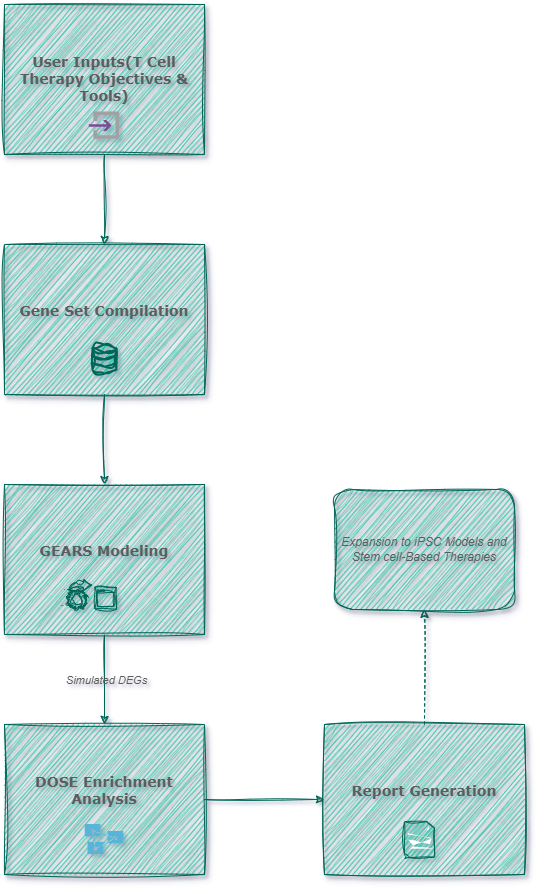

The diagram above was exported from draw.io. Its source (the exported page's mxGraphModel, read from the mxfile embedded in the PNG):
<mxGraphModel dx="2736" dy="964" grid="1" gridSize="10" guides="1" tooltips="1" connect="1" arrows="1" fold="1" page="1" pageScale="1" pageWidth="827" pageHeight="1169" background="#ffffff" math="0" shadow="1">
  <root>
    <mxCell id="WIyWlLk6GJQsqaUBKTNV-0" />
    <mxCell id="WIyWlLk6GJQsqaUBKTNV-1" parent="WIyWlLk6GJQsqaUBKTNV-0" />
    <mxCell id="uUrRSLGeIJITSbrWF6cU-6" value="" style="edgeStyle=orthogonalEdgeStyle;rounded=0;orthogonalLoop=1;jettySize=auto;html=1;labelBackgroundColor=none;strokeColor=#006658;fontColor=default;fillColor=#21C0A5;sketch=1;curveFitting=1;jiggle=2;" parent="WIyWlLk6GJQsqaUBKTNV-1" source="uUrRSLGeIJITSbrWF6cU-0" target="uUrRSLGeIJITSbrWF6cU-1" edge="1">
      <mxGeometry relative="1" as="geometry" />
    </mxCell>
    <mxCell id="uUrRSLGeIJITSbrWF6cU-0" value="User Inputs(T Cell Therapy Objectives &amp;amp; Tools)" style="rounded=0;whiteSpace=wrap;html=1;labelBackgroundColor=none;fillColor=#21C0A5;strokeColor=#006658;fontColor=#5C5C5C;fontFamily=Verdana;fontSize=14;shadow=1;sketch=1;curveFitting=1;jiggle=2;fontStyle=1" parent="WIyWlLk6GJQsqaUBKTNV-1" vertex="1">
      <mxGeometry x="-240.01" y="40" width="200" height="150" as="geometry" />
    </mxCell>
    <mxCell id="uUrRSLGeIJITSbrWF6cU-7" value="" style="edgeStyle=orthogonalEdgeStyle;rounded=0;orthogonalLoop=1;jettySize=auto;html=1;labelBackgroundColor=none;strokeColor=#006658;fontColor=default;fillColor=#21C0A5;sketch=1;curveFitting=1;jiggle=2;" parent="WIyWlLk6GJQsqaUBKTNV-1" source="uUrRSLGeIJITSbrWF6cU-1" target="uUrRSLGeIJITSbrWF6cU-2" edge="1">
      <mxGeometry relative="1" as="geometry" />
    </mxCell>
    <mxCell id="uUrRSLGeIJITSbrWF6cU-1" value="&#10;Gene Set Compilation&#10;&#10;" style="rounded=0;whiteSpace=wrap;html=1;fontFamily=Verdana;labelBackgroundColor=none;fillColor=#21C0A5;strokeColor=#006658;fontColor=#5C5C5C;fontSize=14;shadow=1;sketch=1;curveFitting=1;jiggle=2;fontStyle=1" parent="WIyWlLk6GJQsqaUBKTNV-1" vertex="1">
      <mxGeometry x="-240.01" y="280" width="200" height="150" as="geometry" />
    </mxCell>
    <mxCell id="uUrRSLGeIJITSbrWF6cU-8" value="" style="edgeStyle=orthogonalEdgeStyle;rounded=0;orthogonalLoop=1;jettySize=auto;html=1;labelBackgroundColor=none;strokeColor=#006658;fontColor=default;fillColor=#21C0A5;sketch=1;curveFitting=1;jiggle=2;" parent="WIyWlLk6GJQsqaUBKTNV-1" source="uUrRSLGeIJITSbrWF6cU-2" target="uUrRSLGeIJITSbrWF6cU-3" edge="1">
      <mxGeometry relative="1" as="geometry" />
    </mxCell>
    <mxCell id="uUrRSLGeIJITSbrWF6cU-11" value="&lt;i&gt;Simulated DEGs&lt;/i&gt;" style="edgeLabel;html=1;align=center;verticalAlign=middle;resizable=0;points=[];labelBackgroundColor=none;fontColor=#5C5C5C;sketch=1;curveFitting=1;jiggle=2;" parent="uUrRSLGeIJITSbrWF6cU-8" connectable="0" vertex="1">
      <mxGeometry x="0.01" y="1" relative="1" as="geometry">
        <mxPoint as="offset" />
      </mxGeometry>
    </mxCell>
    <mxCell id="uUrRSLGeIJITSbrWF6cU-2" value="&#10;GEARS Modeling&#10;&#10;" style="rounded=0;whiteSpace=wrap;html=1;labelBackgroundColor=none;fillColor=#21C0A5;strokeColor=#006658;fontColor=#5C5C5C;fontFamily=Verdana;fontSize=14;shadow=1;sketch=1;curveFitting=1;jiggle=2;fontStyle=1" parent="WIyWlLk6GJQsqaUBKTNV-1" vertex="1">
      <mxGeometry x="-240.01" y="520" width="200" height="150" as="geometry" />
    </mxCell>
    <mxCell id="uUrRSLGeIJITSbrWF6cU-9" value="" style="edgeStyle=orthogonalEdgeStyle;rounded=0;orthogonalLoop=1;jettySize=auto;html=1;labelBackgroundColor=none;strokeColor=#006658;fontColor=default;fillColor=#21C0A5;sketch=1;curveFitting=1;jiggle=2;" parent="WIyWlLk6GJQsqaUBKTNV-1" source="uUrRSLGeIJITSbrWF6cU-3" target="uUrRSLGeIJITSbrWF6cU-4" edge="1">
      <mxGeometry relative="1" as="geometry" />
    </mxCell>
    <mxCell id="uUrRSLGeIJITSbrWF6cU-3" value="&#10;DOSE Enrichment Analysis&#10;&#10;" style="rounded=0;whiteSpace=wrap;html=1;labelBackgroundColor=none;fillColor=#21C0A5;strokeColor=#006658;fontColor=#5C5C5C;fontFamily=Verdana;fontSize=14;shadow=1;sketch=1;curveFitting=1;jiggle=2;fontStyle=1" parent="WIyWlLk6GJQsqaUBKTNV-1" vertex="1">
      <mxGeometry x="-240.01" y="760" width="200" height="150" as="geometry" />
    </mxCell>
    <mxCell id="uUrRSLGeIJITSbrWF6cU-10" value="" style="edgeStyle=orthogonalEdgeStyle;rounded=0;orthogonalLoop=1;jettySize=auto;html=1;dashed=1;labelBackgroundColor=none;strokeColor=#006658;fontColor=default;fillColor=#21C0A5;sketch=1;curveFitting=1;jiggle=2;" parent="WIyWlLk6GJQsqaUBKTNV-1" source="uUrRSLGeIJITSbrWF6cU-4" target="uUrRSLGeIJITSbrWF6cU-5" edge="1">
      <mxGeometry relative="1" as="geometry" />
    </mxCell>
    <mxCell id="uUrRSLGeIJITSbrWF6cU-4" value="&#10;Report Generation&#10;&#10;" style="rounded=0;whiteSpace=wrap;html=1;labelBackgroundColor=none;fillColor=#21C0A5;strokeColor=#006658;fontColor=#5C5C5C;fontFamily=Verdana;fontSize=14;shadow=1;sketch=1;curveFitting=1;jiggle=2;fontStyle=1" parent="WIyWlLk6GJQsqaUBKTNV-1" vertex="1">
      <mxGeometry x="80" y="760" width="200" height="150" as="geometry" />
    </mxCell>
    <mxCell id="uUrRSLGeIJITSbrWF6cU-5" value="Expansion to iPSC Models and Stem cell-Based Therapies" style="rounded=1;whiteSpace=wrap;html=1;labelBackgroundColor=none;fillColor=#21C0A5;strokeColor=#006658;fontColor=#5C5C5C;shadow=1;sketch=1;curveFitting=1;jiggle=2;fontStyle=2" parent="WIyWlLk6GJQsqaUBKTNV-1" vertex="1">
      <mxGeometry x="90" y="525" width="180" height="120" as="geometry" />
    </mxCell>
    <mxCell id="uUrRSLGeIJITSbrWF6cU-13" value="" style="html=1;verticalLabelPosition=bottom;align=center;labelBackgroundColor=none;verticalAlign=top;strokeWidth=2;shadow=0;dashed=0;shape=mxgraph.ios7.icons.data;fillColor=#21C0A5;strokeColor=#006658;fontColor=#5C5C5C;sketch=1;curveFitting=1;jiggle=2;" parent="WIyWlLk6GJQsqaUBKTNV-1" vertex="1">
      <mxGeometry x="-152.01" y="380" width="24" height="29.099999999999998" as="geometry" />
    </mxCell>
    <mxCell id="uUrRSLGeIJITSbrWF6cU-15" value="" style="html=1;aspect=fixed;strokeColor=#006658;shadow=0;fillColor=#21C0A5;verticalAlign=top;labelPosition=center;verticalLabelPosition=bottom;shape=mxgraph.gcp2.gear_arrow;labelBackgroundColor=none;fontColor=#5C5C5C;sketch=1;curveFitting=1;jiggle=2;" parent="WIyWlLk6GJQsqaUBKTNV-1" vertex="1">
      <mxGeometry x="-177.19000000000005" y="615" width="49.18" height="30" as="geometry" />
    </mxCell>
    <mxCell id="uUrRSLGeIJITSbrWF6cU-20" value="" style="image;aspect=fixed;html=1;points=[];align=center;fontSize=12;image=img/lib/mscae/Input.svg;labelBackgroundColor=none;fillColor=#21C0A5;strokeColor=#006658;fontColor=#5C5C5C;sketch=1;curveFitting=1;jiggle=2;" parent="WIyWlLk6GJQsqaUBKTNV-1" vertex="1">
      <mxGeometry x="-155.17" y="147.5" width="30.33" height="27.3" as="geometry" />
    </mxCell>
    <mxCell id="uUrRSLGeIJITSbrWF6cU-21" value="" style="image;aspect=fixed;html=1;points=[];align=center;fontSize=12;image=img/lib/mscae/Analysis_Services.svg;labelBackgroundColor=none;fillColor=#21C0A5;strokeColor=#006658;fontColor=#5C5C5C;sketch=1;curveFitting=1;jiggle=2;" parent="WIyWlLk6GJQsqaUBKTNV-1" vertex="1">
      <mxGeometry x="-159.24" y="860" width="38.46" height="30" as="geometry" />
    </mxCell>
    <mxCell id="uUrRSLGeIJITSbrWF6cU-22" value="" style="shadow=0;dashed=0;html=1;strokeColor=#006658;fillColor=#21C0A5;labelPosition=center;verticalLabelPosition=bottom;verticalAlign=top;align=center;outlineConnect=0;shape=mxgraph.veeam.2d.report;labelBackgroundColor=none;fontColor=#5C5C5C;sketch=1;curveFitting=1;jiggle=2;" parent="WIyWlLk6GJQsqaUBKTNV-1" vertex="1">
      <mxGeometry x="160" y="857.05" width="30" height="35.9" as="geometry" />
    </mxCell>
  </root>
</mxGraphModel>